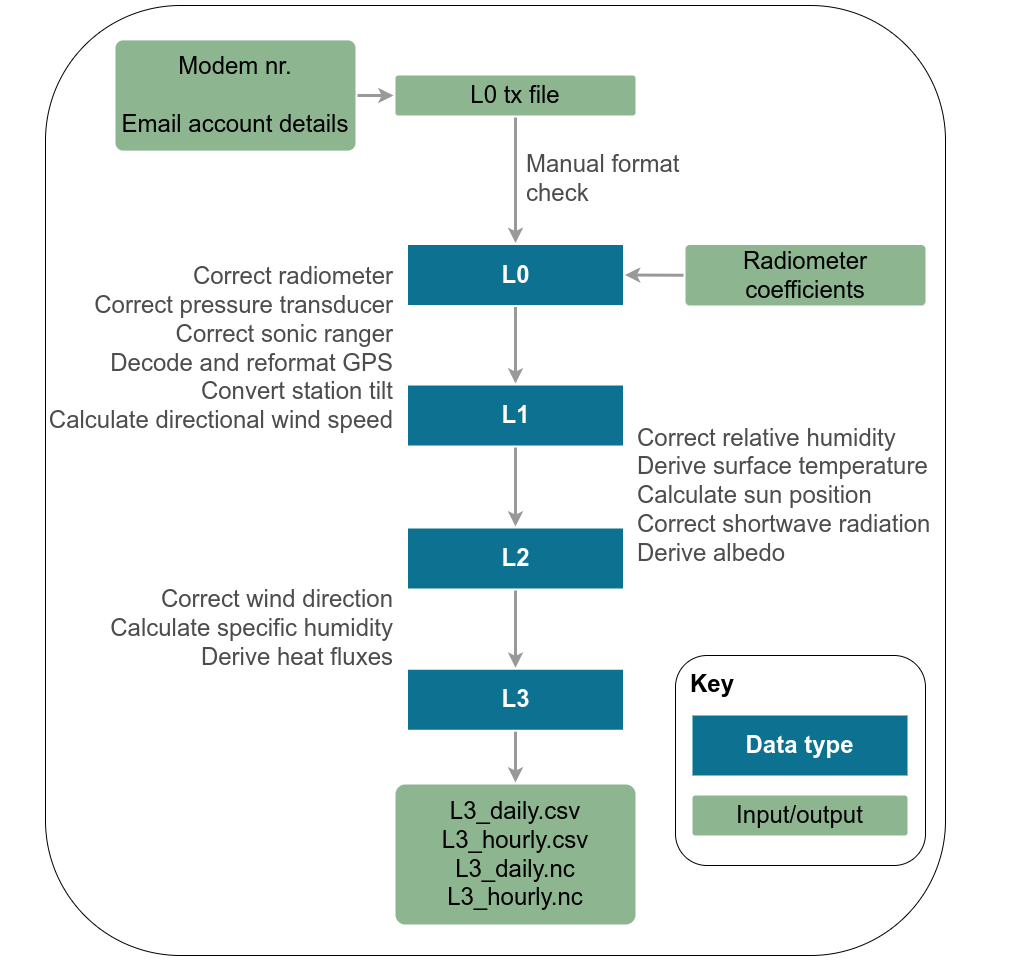

The diagram above was exported from draw.io. Its source (the exported page's mxGraphModel, read from the mxfile embedded in the PNG):
<mxGraphModel dx="2188" dy="1964" grid="1" gridSize="10" guides="1" tooltips="1" connect="1" arrows="1" fold="1" page="1" pageScale="1" pageWidth="1169" pageHeight="827" background="#ffffff" math="0" shadow="0">
  <root>
    <mxCell id="0" />
    <mxCell id="1" parent="0" />
    <mxCell id="YKGpQfaf_wvbv9XPEBT4-1800" value="" style="rounded=1;whiteSpace=wrap;html=1;fontSize=24;fontColor=#000000;align=left;fillColor=#FFFFFF;" parent="1" vertex="1">
      <mxGeometry x="690" y="-460" width="900" height="950" as="geometry" />
    </mxCell>
    <mxCell id="vVaazJEeeWBOwVLRmzCS-1776" value="L3" style="rounded=0;whiteSpace=wrap;html=1;shadow=0;labelBackgroundColor=none;strokeColor=none;strokeWidth=3;fontFamily=Helvetica;fontSize=24;fontColor=#FFFFFF;align=center;spacing=5;fontStyle=1;arcSize=7;perimeterSpacing=2;fillColor=#0D7291;" parent="1" vertex="1">
      <mxGeometry x="1052.5" y="204.25" width="215" height="60" as="geometry" />
    </mxCell>
    <mxCell id="vVaazJEeeWBOwVLRmzCS-1787" value="Correct relative humidity&lt;br&gt;Derive surface temperature&lt;br&gt;Calculate sun position&lt;br&gt;Correct shortwave radiation&lt;br&gt;Derive albedo" style="text;html=1;strokeColor=none;fillColor=none;align=left;verticalAlign=middle;whiteSpace=wrap;rounded=0;fontSize=24;fontColor=#4D4D4D;" parent="1" vertex="1">
      <mxGeometry x="1280" y="-33.25" width="380" height="126.5" as="geometry" />
    </mxCell>
    <mxCell id="vVaazJEeeWBOwVLRmzCS-1788" value="Correct radiometer&lt;br&gt;Correct pressure transducer&lt;br&gt;Correct sonic ranger&lt;br&gt;Decode and reformat GPS&lt;br&gt;Convert station tilt&lt;br&gt;Calculate directional wind speed" style="text;html=1;strokeColor=none;fillColor=none;align=right;verticalAlign=middle;whiteSpace=wrap;rounded=0;fontSize=24;fontColor=#4D4D4D;" parent="1" vertex="1">
      <mxGeometry x="690" y="-180" width="350" height="126.5" as="geometry" />
    </mxCell>
    <mxCell id="vVaazJEeeWBOwVLRmzCS-1791" value="L3_daily.csv&lt;br&gt;L3_hourly.csv&lt;br&gt;L3_daily.nc&lt;br&gt;L3_hourly.nc" style="rounded=1;whiteSpace=wrap;html=1;shadow=0;labelBackgroundColor=none;strokeColor=none;strokeWidth=3;fontFamily=Helvetica;fontSize=24;align=center;spacing=5;fontStyle=0;arcSize=7;perimeterSpacing=2;fillColor=#8DB590;" parent="1" vertex="1">
      <mxGeometry x="1040" y="319" width="240" height="140" as="geometry" />
    </mxCell>
    <mxCell id="Qnj9kREufWw1-9XOPCtU-1775" value="L0" style="rounded=0;whiteSpace=wrap;html=1;shadow=0;labelBackgroundColor=none;strokeColor=none;strokeWidth=3;fontFamily=Helvetica;fontSize=24;fontColor=#FFFFFF;align=center;spacing=5;fontStyle=1;arcSize=7;perimeterSpacing=2;fillColor=#0D7291;" parent="1" vertex="1">
      <mxGeometry x="1052.5" y="-220.5" width="215" height="60" as="geometry" />
    </mxCell>
    <mxCell id="Qnj9kREufWw1-9XOPCtU-1776" value="" style="edgeStyle=none;rounded=0;jumpStyle=none;html=1;shadow=0;labelBackgroundColor=none;startArrow=none;startFill=0;jettySize=auto;orthogonalLoop=1;strokeWidth=3;fontFamily=Helvetica;fontSize=24;fontColor=#FFFFFF;spacing=5;fontStyle=1;fillColor=#b0e3e6;strokeColor=#999999;exitX=0.5;exitY=1;exitDx=0;exitDy=0;entryX=0.5;entryY=0;entryDx=0;entryDy=0;" parent="1" source="TMF4sGhF-VDLytCcV1ng-1822" target="Qnj9kREufWw1-9XOPCtU-1775" edge="1">
      <mxGeometry relative="1" as="geometry">
        <mxPoint x="798.9239999999998" y="-377.83600000000024" as="sourcePoint" />
        <mxPoint x="1090" y="-229" as="targetPoint" />
      </mxGeometry>
    </mxCell>
    <mxCell id="Qnj9kREufWw1-9XOPCtU-1778" value="" style="group" parent="1" vertex="1" connectable="0">
      <mxGeometry x="1320" y="190" width="250" height="210" as="geometry" />
    </mxCell>
    <mxCell id="e6tQOJ4TIkVpWO-lP8af-1789" value="" style="rounded=1;whiteSpace=wrap;html=1;fontSize=24;fontColor=#000000;align=left;fillColor=none;" parent="Qnj9kREufWw1-9XOPCtU-1778" vertex="1">
      <mxGeometry width="250" height="210" as="geometry" />
    </mxCell>
    <mxCell id="e6tQOJ4TIkVpWO-lP8af-1782" value="Input/output" style="rounded=1;whiteSpace=wrap;html=1;shadow=0;labelBackgroundColor=none;strokeColor=none;strokeWidth=3;fontFamily=Helvetica;fontSize=24;align=center;spacing=5;fontStyle=0;arcSize=7;perimeterSpacing=2;fillColor=#8DB590;" parent="Qnj9kREufWw1-9XOPCtU-1778" vertex="1">
      <mxGeometry x="17" y="140" width="215" height="40" as="geometry" />
    </mxCell>
    <mxCell id="e6tQOJ4TIkVpWO-lP8af-1784" value="Data type" style="rounded=0;whiteSpace=wrap;html=1;shadow=0;labelBackgroundColor=none;strokeColor=none;strokeWidth=3;fontFamily=Helvetica;fontSize=24;fontColor=#FFFFFF;align=center;spacing=5;fontStyle=1;arcSize=7;perimeterSpacing=2;fillColor=#0D7291;" parent="Qnj9kREufWw1-9XOPCtU-1778" vertex="1">
      <mxGeometry x="17" y="60" width="215" height="60" as="geometry" />
    </mxCell>
    <mxCell id="e6tQOJ4TIkVpWO-lP8af-1790" value="&lt;b style=&quot;font-size: 24px;&quot;&gt;&lt;font style=&quot;font-size: 24px;&quot;&gt;Key&lt;/font&gt;&lt;/b&gt;" style="text;html=1;strokeColor=none;fillColor=none;align=center;verticalAlign=middle;whiteSpace=wrap;rounded=0;fontSize=24;fontColor=#000000;" parent="Qnj9kREufWw1-9XOPCtU-1778" vertex="1">
      <mxGeometry x="17" y="19" width="40" height="20" as="geometry" />
    </mxCell>
    <mxCell id="Qnj9kREufWw1-9XOPCtU-1779" value="Radiometer coefficients" style="rounded=1;whiteSpace=wrap;html=1;shadow=0;labelBackgroundColor=none;strokeColor=none;strokeWidth=3;fontFamily=Helvetica;fontSize=24;align=center;spacing=5;fontStyle=0;arcSize=7;perimeterSpacing=2;fillColor=#8DB590;" parent="1" vertex="1">
      <mxGeometry x="1330" y="-220.5" width="240" height="60.5" as="geometry" />
    </mxCell>
    <mxCell id="Qnj9kREufWw1-9XOPCtU-1781" value="L1" style="rounded=0;whiteSpace=wrap;html=1;shadow=0;labelBackgroundColor=none;strokeColor=none;strokeWidth=3;fontFamily=Helvetica;fontSize=24;fontColor=#FFFFFF;align=center;spacing=5;fontStyle=1;arcSize=7;perimeterSpacing=2;fillColor=#0D7291;" parent="1" vertex="1">
      <mxGeometry x="1052.5" y="-80" width="215" height="60" as="geometry" />
    </mxCell>
    <mxCell id="Qnj9kREufWw1-9XOPCtU-1783" value="L2" style="rounded=0;whiteSpace=wrap;html=1;shadow=0;labelBackgroundColor=none;strokeColor=none;strokeWidth=3;fontFamily=Helvetica;fontSize=24;fontColor=#FFFFFF;align=center;spacing=5;fontStyle=1;arcSize=7;perimeterSpacing=2;fillColor=#0D7291;" parent="1" vertex="1">
      <mxGeometry x="1052.5" y="63" width="215" height="60" as="geometry" />
    </mxCell>
    <mxCell id="TMF4sGhF-VDLytCcV1ng-1822" value="L0 tx file" style="rounded=1;whiteSpace=wrap;html=1;shadow=0;labelBackgroundColor=none;strokeColor=none;strokeWidth=3;fontFamily=Helvetica;fontSize=24;align=center;spacing=5;fontStyle=0;arcSize=7;perimeterSpacing=2;fillColor=#8DB590;" parent="1" vertex="1">
      <mxGeometry x="1040" y="-390" width="240" height="40" as="geometry" />
    </mxCell>
    <mxCell id="Qnj9kREufWw1-9XOPCtU-1787" value="" style="edgeStyle=none;rounded=0;jumpStyle=none;html=1;shadow=0;labelBackgroundColor=none;startArrow=none;startFill=0;jettySize=auto;orthogonalLoop=1;strokeWidth=3;fontFamily=Helvetica;fontSize=24;fontColor=#FFFFFF;spacing=5;fontStyle=1;fillColor=#b0e3e6;strokeColor=#999999;entryX=0.5;entryY=0;entryDx=0;entryDy=0;exitX=0.5;exitY=1;exitDx=0;exitDy=0;" parent="1" source="Qnj9kREufWw1-9XOPCtU-1775" target="Qnj9kREufWw1-9XOPCtU-1781" edge="1">
      <mxGeometry relative="1" as="geometry">
        <mxPoint x="1172.5" y="170.25" as="sourcePoint" />
        <mxPoint x="1172.5" y="219" as="targetPoint" />
      </mxGeometry>
    </mxCell>
    <mxCell id="Qnj9kREufWw1-9XOPCtU-1788" value="" style="edgeStyle=none;rounded=0;jumpStyle=none;html=1;shadow=0;labelBackgroundColor=none;startArrow=none;startFill=0;jettySize=auto;orthogonalLoop=1;strokeWidth=3;fontFamily=Helvetica;fontSize=24;fontColor=#FFFFFF;spacing=5;fontStyle=1;fillColor=#b0e3e6;strokeColor=#999999;entryX=0.5;entryY=0;entryDx=0;entryDy=0;exitX=0.5;exitY=1;exitDx=0;exitDy=0;" parent="1" source="Qnj9kREufWw1-9XOPCtU-1781" target="Qnj9kREufWw1-9XOPCtU-1783" edge="1">
      <mxGeometry relative="1" as="geometry">
        <mxPoint x="1170" y="-148.5" as="sourcePoint" />
        <mxPoint x="1170" y="-111" as="targetPoint" />
      </mxGeometry>
    </mxCell>
    <mxCell id="Qnj9kREufWw1-9XOPCtU-1789" value="" style="edgeStyle=none;rounded=0;jumpStyle=none;html=1;shadow=0;labelBackgroundColor=none;startArrow=none;startFill=0;jettySize=auto;orthogonalLoop=1;strokeWidth=3;fontFamily=Helvetica;fontSize=24;fontColor=#FFFFFF;spacing=5;fontStyle=1;fillColor=#b0e3e6;strokeColor=#999999;entryX=0.5;entryY=0;entryDx=0;entryDy=0;exitX=0.5;exitY=1;exitDx=0;exitDy=0;" parent="1" source="Qnj9kREufWw1-9XOPCtU-1783" target="vVaazJEeeWBOwVLRmzCS-1776" edge="1">
      <mxGeometry relative="1" as="geometry">
        <mxPoint x="1160" y="231.00000000000023" as="sourcePoint" />
        <mxPoint x="1170" y="95" as="targetPoint" />
      </mxGeometry>
    </mxCell>
    <mxCell id="Qnj9kREufWw1-9XOPCtU-1791" value="" style="edgeStyle=none;rounded=0;jumpStyle=none;html=1;shadow=0;labelBackgroundColor=none;startArrow=none;startFill=0;jettySize=auto;orthogonalLoop=1;strokeWidth=3;fontFamily=Helvetica;fontSize=24;fontColor=#FFFFFF;spacing=5;fontStyle=1;fillColor=#b0e3e6;strokeColor=#999999;entryX=0.5;entryY=0;entryDx=0;entryDy=0;exitX=0.5;exitY=1;exitDx=0;exitDy=0;" parent="1" source="vVaazJEeeWBOwVLRmzCS-1776" target="vVaazJEeeWBOwVLRmzCS-1791" edge="1">
      <mxGeometry relative="1" as="geometry">
        <mxPoint x="1170" y="53.00000000000023" as="sourcePoint" />
        <mxPoint x="1170" y="106.25" as="targetPoint" />
      </mxGeometry>
    </mxCell>
    <mxCell id="Qnj9kREufWw1-9XOPCtU-1793" value="" style="edgeStyle=none;rounded=0;jumpStyle=none;html=1;shadow=0;labelBackgroundColor=none;startArrow=none;startFill=0;jettySize=auto;orthogonalLoop=1;strokeWidth=3;fontFamily=Helvetica;fontSize=24;fontColor=#FFFFFF;spacing=5;fontStyle=1;fillColor=#b0e3e6;strokeColor=#999999;entryX=1;entryY=0.5;entryDx=0;entryDy=0;exitX=0;exitY=0.5;exitDx=0;exitDy=0;" parent="1" source="Qnj9kREufWw1-9XOPCtU-1779" target="Qnj9kREufWw1-9XOPCtU-1775" edge="1">
      <mxGeometry relative="1" as="geometry">
        <mxPoint x="890" y="181" as="sourcePoint" />
        <mxPoint x="1060.5" y="122.24999999999977" as="targetPoint" />
      </mxGeometry>
    </mxCell>
    <mxCell id="Qnj9kREufWw1-9XOPCtU-1795" value="Correct wind direction&lt;br&gt;Calculate specific humidity&lt;br&gt;Derive heat fluxes" style="text;html=1;strokeColor=none;fillColor=none;align=right;verticalAlign=middle;whiteSpace=wrap;rounded=0;fontSize=24;fontColor=#4D4D4D;" parent="1" vertex="1">
      <mxGeometry x="650" y="100" width="390" height="126.5" as="geometry" />
    </mxCell>
    <mxCell id="Qnj9kREufWw1-9XOPCtU-1796" value="Manual format check" style="text;html=1;strokeColor=none;fillColor=none;align=left;verticalAlign=middle;whiteSpace=wrap;rounded=0;fontSize=24;fontColor=#4D4D4D;" parent="1" vertex="1">
      <mxGeometry x="1169" y="-350" width="180" height="126.5" as="geometry" />
    </mxCell>
    <mxCell id="lsrYeKftgd4o8y5ctxlf-1" value="Modem nr.&lt;br&gt;&lt;br&gt;Email account details" style="rounded=1;whiteSpace=wrap;html=1;shadow=0;labelBackgroundColor=none;strokeColor=none;strokeWidth=3;fontFamily=Helvetica;fontSize=24;align=center;spacing=5;fontStyle=0;arcSize=7;perimeterSpacing=2;fillColor=#8DB590;" vertex="1" parent="1">
      <mxGeometry x="760" y="-425.13" width="240" height="110.25" as="geometry" />
    </mxCell>
    <mxCell id="lsrYeKftgd4o8y5ctxlf-2" value="" style="edgeStyle=none;rounded=0;jumpStyle=none;html=1;shadow=0;labelBackgroundColor=none;startArrow=none;startFill=0;jettySize=auto;orthogonalLoop=1;strokeWidth=3;fontFamily=Helvetica;fontSize=24;fontColor=#FFFFFF;spacing=5;fontStyle=1;fillColor=#b0e3e6;strokeColor=#999999;entryX=0;entryY=0.5;entryDx=0;entryDy=0;exitX=1;exitY=0.5;exitDx=0;exitDy=0;" edge="1" parent="1" source="lsrYeKftgd4o8y5ctxlf-1" target="TMF4sGhF-VDLytCcV1ng-1822">
      <mxGeometry relative="1" as="geometry">
        <mxPoint x="1338" y="-180.24999999999977" as="sourcePoint" />
        <mxPoint x="1279.5" y="-180.5" as="targetPoint" />
      </mxGeometry>
    </mxCell>
  </root>
</mxGraphModel>